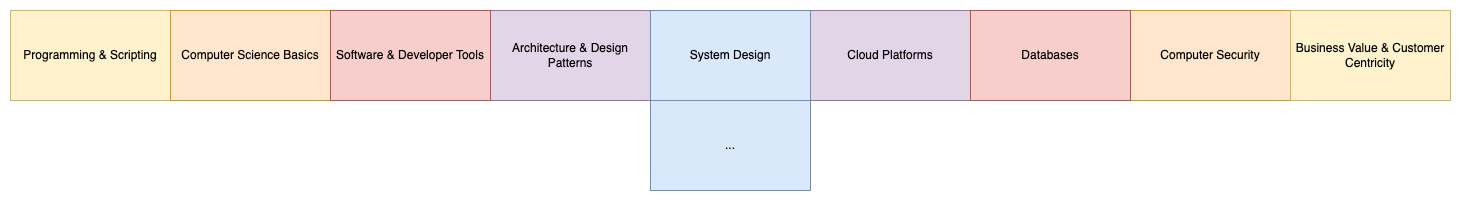

The diagram above was exported from draw.io. Its source (the exported page's mxGraphModel, read from the mxfile embedded in the PNG):
<mxGraphModel dx="2092" dy="878" grid="1" gridSize="10" guides="1" tooltips="1" connect="1" arrows="1" fold="1" page="1" pageScale="1" pageWidth="850" pageHeight="1100" background="#ffffff" math="0" shadow="0">
  <root>
    <mxCell id="0" />
    <mxCell id="1" parent="0" />
    <mxCell id="KGi8-4T1SCaVCmAp8pCe-1" value="Programming &amp;amp; Scripting" style="rounded=0;whiteSpace=wrap;html=1;fillColor=#fff2cc;strokeColor=#d6b656;" parent="1" vertex="1">
      <mxGeometry x="-90" y="430" width="160" height="90" as="geometry" />
    </mxCell>
    <mxCell id="KGi8-4T1SCaVCmAp8pCe-2" value="Architecture &amp;amp; Design Patterns" style="rounded=0;whiteSpace=wrap;html=1;fillColor=#e1d5e7;strokeColor=#9673a6;" parent="1" vertex="1">
      <mxGeometry x="390" y="430" width="160" height="90" as="geometry" />
    </mxCell>
    <mxCell id="KGi8-4T1SCaVCmAp8pCe-3" value="Computer Security" style="rounded=0;whiteSpace=wrap;html=1;fillColor=#ffe6cc;strokeColor=#d79b00;" parent="1" vertex="1">
      <mxGeometry x="1030" y="430" width="160" height="90" as="geometry" />
    </mxCell>
    <mxCell id="KGi8-4T1SCaVCmAp8pCe-7" value="Cloud Platforms" style="rounded=0;whiteSpace=wrap;html=1;fillColor=#e1d5e7;strokeColor=#9673a6;" parent="1" vertex="1">
      <mxGeometry x="710" y="430" width="160" height="90" as="geometry" />
    </mxCell>
    <mxCell id="KGi8-4T1SCaVCmAp8pCe-8" value="Business Value &amp;amp; Customer Centricity" style="rounded=0;whiteSpace=wrap;html=1;fillColor=#fff2cc;strokeColor=#d6b656;" parent="1" vertex="1">
      <mxGeometry x="1190" y="430" width="160" height="90" as="geometry" />
    </mxCell>
    <mxCell id="iDwtIqG1vuOme2gipTEX-1" value="Computer Science Basics" style="rounded=0;whiteSpace=wrap;html=1;fillColor=#ffe6cc;strokeColor=#d79b00;" parent="1" vertex="1">
      <mxGeometry x="70" y="430" width="160" height="90" as="geometry" />
    </mxCell>
    <mxCell id="iDwtIqG1vuOme2gipTEX-2" value="System Design" style="rounded=0;whiteSpace=wrap;html=1;fillColor=#dae8fc;strokeColor=#6c8ebf;" parent="1" vertex="1">
      <mxGeometry x="550" y="430" width="160" height="90" as="geometry" />
    </mxCell>
    <mxCell id="iDwtIqG1vuOme2gipTEX-3" value="Databases" style="rounded=0;whiteSpace=wrap;html=1;fillColor=#f8cecc;strokeColor=#b85450;" parent="1" vertex="1">
      <mxGeometry x="870" y="430" width="160" height="90" as="geometry" />
    </mxCell>
    <mxCell id="iDwtIqG1vuOme2gipTEX-4" value="Software &amp;amp; Developer Tools" style="rounded=0;whiteSpace=wrap;html=1;fillColor=#f8cecc;strokeColor=#b85450;" parent="1" vertex="1">
      <mxGeometry x="230" y="430" width="160" height="90" as="geometry" />
    </mxCell>
    <mxCell id="iDwtIqG1vuOme2gipTEX-7" value="..." style="rounded=0;whiteSpace=wrap;html=1;fillColor=#dae8fc;strokeColor=#6c8ebf;" parent="1" vertex="1">
      <mxGeometry x="550" y="520" width="160" height="90" as="geometry" />
    </mxCell>
  </root>
</mxGraphModel>